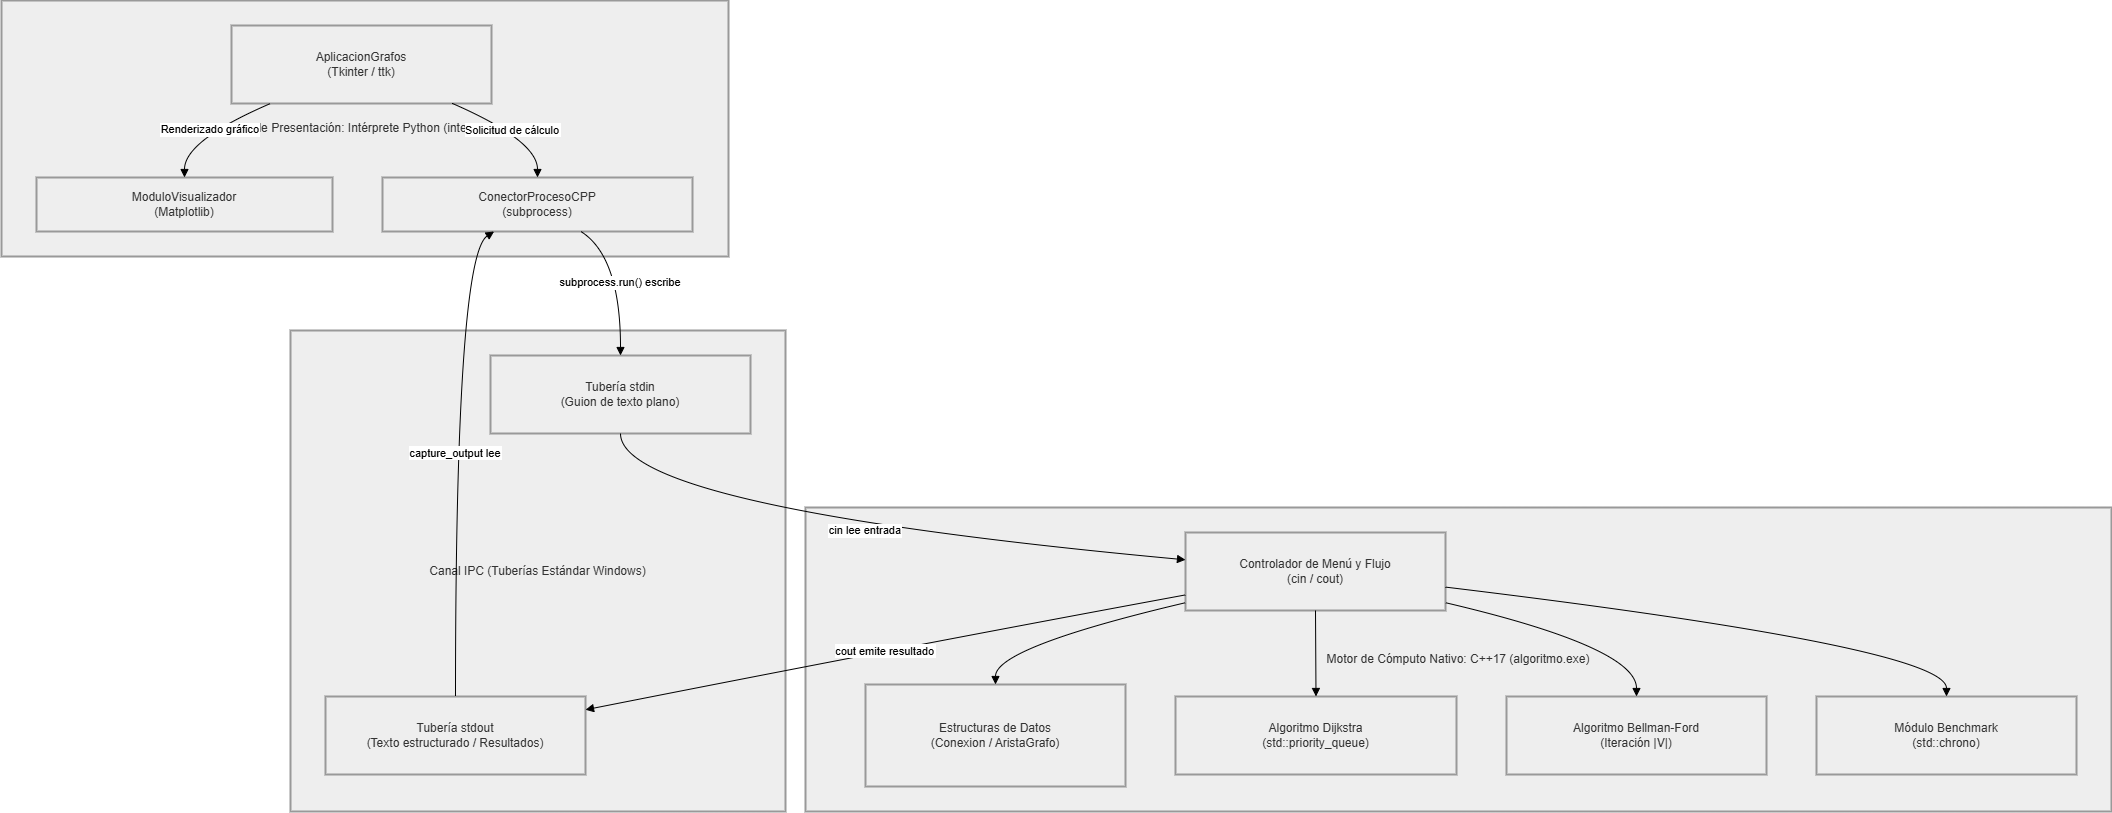

The diagram above was exported from draw.io. Its source (the exported page's mxGraphModel, read from the mxfile embedded in the PNG):
<mxGraphModel dx="1895" dy="1400" grid="1" gridSize="10" guides="1" tooltips="1" connect="1" arrows="1" fold="1" page="1" pageScale="1" pageWidth="827" pageHeight="1169" math="0" shadow="0">
  <root>
    <mxCell id="0" />
    <mxCell id="1" parent="0" />
    <mxCell id="80xT5N-pVQyPONnx6Gjf-26" parent="1" style="whiteSpace=wrap;strokeWidth=2;fillColor=light-dark(#eeeeee,#1f2020);strokeColor=light-dark(#999999,#cccccc);fontColor=light-dark(#333333,#cccccc);" value="Motor de Cómputo Nativo: C++17 (algoritmo.exe)" vertex="1">
      <mxGeometry height="304" width="1306" x="824" y="527" as="geometry" />
    </mxCell>
    <mxCell id="80xT5N-pVQyPONnx6Gjf-27" parent="1" style="whiteSpace=wrap;strokeWidth=2;fillColor=light-dark(#eeeeee,#1f2020);strokeColor=light-dark(#999999,#cccccc);fontColor=light-dark(#333333,#cccccc);" value="Canal IPC (Tuberías Estándar Windows)" vertex="1">
      <mxGeometry height="481" width="495" x="309" y="350" as="geometry" />
    </mxCell>
    <mxCell id="80xT5N-pVQyPONnx6Gjf-28" parent="1" style="whiteSpace=wrap;strokeWidth=2;fillColor=light-dark(#eeeeee,#1f2020);strokeColor=light-dark(#999999,#cccccc);fontColor=light-dark(#333333,#cccccc);" value="Capa de Presentación: Intérprete Python (interfaz.py)" vertex="1">
      <mxGeometry height="256" width="727" x="20" y="20" as="geometry" />
    </mxCell>
    <mxCell id="80xT5N-pVQyPONnx6Gjf-29" parent="1" style="whiteSpace=wrap;strokeWidth=2;fillColor=light-dark(#eeeeee,#1f2020);strokeColor=light-dark(#999999,#cccccc);fontColor=light-dark(#333333,#cccccc);" value="AplicacionGrafos&#10;(Tkinter / ttk)" vertex="1">
      <mxGeometry height="78" width="260" x="250" y="45" as="geometry" />
    </mxCell>
    <mxCell id="80xT5N-pVQyPONnx6Gjf-30" parent="1" style="whiteSpace=wrap;strokeWidth=2;fillColor=light-dark(#eeeeee,#1f2020);strokeColor=light-dark(#999999,#cccccc);fontColor=light-dark(#333333,#cccccc);" value="ModuloVisualizador&#10;(Matplotlib)" vertex="1">
      <mxGeometry height="54" width="296" x="55" y="197" as="geometry" />
    </mxCell>
    <mxCell id="80xT5N-pVQyPONnx6Gjf-31" parent="1" style="whiteSpace=wrap;strokeWidth=2;fillColor=light-dark(#eeeeee,#1f2020);strokeColor=light-dark(#999999,#cccccc);fontColor=light-dark(#333333,#cccccc);" value="ConectorProcesoCPP&#10;(subprocess)" vertex="1">
      <mxGeometry height="54" width="310" x="401" y="197" as="geometry" />
    </mxCell>
    <mxCell id="80xT5N-pVQyPONnx6Gjf-32" parent="1" style="whiteSpace=wrap;strokeWidth=2;fillColor=light-dark(#eeeeee,#1f2020);strokeColor=light-dark(#999999,#cccccc);fontColor=light-dark(#333333,#cccccc);" value="Tubería stdin&#10;(Guion de texto plano)" vertex="1">
      <mxGeometry height="78" width="260" x="509" y="375" as="geometry" />
    </mxCell>
    <mxCell id="80xT5N-pVQyPONnx6Gjf-33" parent="1" style="whiteSpace=wrap;strokeWidth=2;fillColor=light-dark(#eeeeee,#1f2020);strokeColor=light-dark(#999999,#cccccc);fontColor=light-dark(#333333,#cccccc);" value="Tubería stdout&#10;(Texto estructurado / Resultados)" vertex="1">
      <mxGeometry height="78" width="260" x="344" y="716" as="geometry" />
    </mxCell>
    <mxCell id="80xT5N-pVQyPONnx6Gjf-34" parent="1" style="whiteSpace=wrap;strokeWidth=2;fillColor=light-dark(#eeeeee,#1f2020);strokeColor=light-dark(#999999,#cccccc);fontColor=light-dark(#333333,#cccccc);" value="Controlador de Menú y Flujo&#10;(cin / cout)" vertex="1">
      <mxGeometry height="78" width="260" x="1204" y="552" as="geometry" />
    </mxCell>
    <mxCell id="80xT5N-pVQyPONnx6Gjf-35" parent="1" style="whiteSpace=wrap;strokeWidth=2;fillColor=light-dark(#eeeeee,#1f2020);strokeColor=light-dark(#999999,#cccccc);fontColor=light-dark(#333333,#cccccc);" value="Estructuras de Datos&#10;(Conexion / AristaGrafo)" vertex="1">
      <mxGeometry height="102" width="260" x="884" y="704" as="geometry" />
    </mxCell>
    <mxCell id="80xT5N-pVQyPONnx6Gjf-36" parent="1" style="whiteSpace=wrap;strokeWidth=2;fillColor=light-dark(#eeeeee,#1f2020);strokeColor=light-dark(#999999,#cccccc);fontColor=light-dark(#333333,#cccccc);" value="Algoritmo Dijkstra&#10;(std::priority_queue)" vertex="1">
      <mxGeometry height="78" width="281" x="1194" y="716" as="geometry" />
    </mxCell>
    <mxCell id="80xT5N-pVQyPONnx6Gjf-37" parent="1" style="whiteSpace=wrap;strokeWidth=2;fillColor=light-dark(#eeeeee,#1f2020);strokeColor=light-dark(#999999,#cccccc);fontColor=light-dark(#333333,#cccccc);" value="Algoritmo Bellman-Ford&#10;(Iteración |V|)" vertex="1">
      <mxGeometry height="78" width="260" x="1525" y="716" as="geometry" />
    </mxCell>
    <mxCell id="80xT5N-pVQyPONnx6Gjf-38" parent="1" style="whiteSpace=wrap;strokeWidth=2;fillColor=light-dark(#eeeeee,#1f2020);strokeColor=light-dark(#999999,#cccccc);fontColor=light-dark(#333333,#cccccc);" value="Módulo Benchmark&#10;(std::chrono)" vertex="1">
      <mxGeometry height="78" width="260" x="1835" y="716" as="geometry" />
    </mxCell>
    <mxCell id="80xT5N-pVQyPONnx6Gjf-39" edge="1" parent="1" source="80xT5N-pVQyPONnx6Gjf-29" style="curved=1;startArrow=none;endArrow=block;exitX=0.15;exitY=1;entryX=0.5;entryY=0;rounded=0;" target="80xT5N-pVQyPONnx6Gjf-30" value="Renderizado gráfico">
      <mxGeometry relative="1" as="geometry">
        <Array as="points">
          <mxPoint x="203" y="160" />
        </Array>
      </mxGeometry>
    </mxCell>
    <mxCell id="80xT5N-pVQyPONnx6Gjf-40" edge="1" parent="1" source="80xT5N-pVQyPONnx6Gjf-29" style="curved=1;startArrow=none;endArrow=block;exitX=0.85;exitY=1;entryX=0.5;entryY=0;rounded=0;" target="80xT5N-pVQyPONnx6Gjf-31" value="Solicitud de cálculo">
      <mxGeometry relative="1" as="geometry">
        <Array as="points">
          <mxPoint x="556" y="160" />
        </Array>
      </mxGeometry>
    </mxCell>
    <mxCell id="80xT5N-pVQyPONnx6Gjf-41" edge="1" parent="1" source="80xT5N-pVQyPONnx6Gjf-34" style="curved=1;startArrow=none;endArrow=block;exitX=0;exitY=0.9;entryX=0.5;entryY=0;rounded=0;" target="80xT5N-pVQyPONnx6Gjf-35" value="">
      <mxGeometry relative="1" as="geometry">
        <Array as="points">
          <mxPoint x="1014" y="667" />
        </Array>
      </mxGeometry>
    </mxCell>
    <mxCell id="80xT5N-pVQyPONnx6Gjf-42" edge="1" parent="1" source="80xT5N-pVQyPONnx6Gjf-34" style="curved=1;startArrow=none;endArrow=block;exitX=0.5;exitY=1;entryX=0.5;entryY=0;rounded=0;" target="80xT5N-pVQyPONnx6Gjf-36" value="">
      <mxGeometry relative="1" as="geometry">
        <Array as="points" />
      </mxGeometry>
    </mxCell>
    <mxCell id="80xT5N-pVQyPONnx6Gjf-43" edge="1" parent="1" source="80xT5N-pVQyPONnx6Gjf-34" style="curved=1;startArrow=none;endArrow=block;exitX=1;exitY=0.9;entryX=0.5;entryY=0;rounded=0;" target="80xT5N-pVQyPONnx6Gjf-37" value="">
      <mxGeometry relative="1" as="geometry">
        <Array as="points">
          <mxPoint x="1655" y="667" />
        </Array>
      </mxGeometry>
    </mxCell>
    <mxCell id="80xT5N-pVQyPONnx6Gjf-44" edge="1" parent="1" source="80xT5N-pVQyPONnx6Gjf-34" style="curved=1;startArrow=none;endArrow=block;exitX=1;exitY=0.7;entryX=0.5;entryY=0;rounded=0;" target="80xT5N-pVQyPONnx6Gjf-38" value="">
      <mxGeometry relative="1" as="geometry">
        <Array as="points">
          <mxPoint x="1965" y="667" />
        </Array>
      </mxGeometry>
    </mxCell>
    <mxCell id="80xT5N-pVQyPONnx6Gjf-45" edge="1" parent="1" source="80xT5N-pVQyPONnx6Gjf-31" style="curved=1;startArrow=none;endArrow=block;exitX=0.64;exitY=1;entryX=0.5;entryY=0;rounded=0;" target="80xT5N-pVQyPONnx6Gjf-32" value="subprocess.run() escribe">
      <mxGeometry relative="1" as="geometry">
        <Array as="points">
          <mxPoint x="639" y="276" />
        </Array>
      </mxGeometry>
    </mxCell>
    <mxCell id="80xT5N-pVQyPONnx6Gjf-46" edge="1" parent="1" source="80xT5N-pVQyPONnx6Gjf-32" style="curved=1;startArrow=none;endArrow=block;exitX=0.5;exitY=1;entryX=0;entryY=0.35;rounded=0;" target="80xT5N-pVQyPONnx6Gjf-34" value="cin lee entrada">
      <mxGeometry relative="1" as="geometry">
        <Array as="points">
          <mxPoint x="639" y="527" />
        </Array>
      </mxGeometry>
    </mxCell>
    <mxCell id="80xT5N-pVQyPONnx6Gjf-47" edge="1" parent="1" source="80xT5N-pVQyPONnx6Gjf-34" style="curved=1;startArrow=none;endArrow=block;exitX=0;exitY=0.8;entryX=1;entryY=0.17;rounded=0;" target="80xT5N-pVQyPONnx6Gjf-33" value="cout emite resultado">
      <mxGeometry relative="1" as="geometry">
        <Array as="points">
          <mxPoint x="919" y="667" />
        </Array>
      </mxGeometry>
    </mxCell>
    <mxCell id="80xT5N-pVQyPONnx6Gjf-48" edge="1" parent="1" source="80xT5N-pVQyPONnx6Gjf-33" style="curved=1;startArrow=none;endArrow=block;exitX=0.5;exitY=0;entryX=0.36;entryY=1;rounded=0;" target="80xT5N-pVQyPONnx6Gjf-31" value="capture_output lee">
      <mxGeometry relative="1" as="geometry">
        <Array as="points">
          <mxPoint x="474" y="276" />
        </Array>
      </mxGeometry>
    </mxCell>
  </root>
</mxGraphModel>